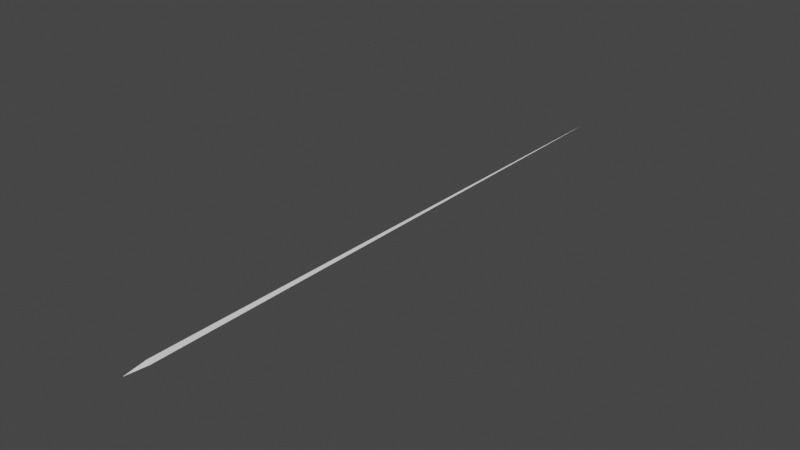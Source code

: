 # Source: bullet.blend  (saved by Blender 3.3.6; exported with 4.5.12 LTS)
import bpy
from mathutils import Matrix  # noqa: F401  (used for matrix-valued properties, if any)

bpy.ops.wm.read_factory_settings(use_empty=True)
scene = bpy.context.scene
scene.name = 'Scene'

# ---- collections
col_collection = bpy.data.collections.new('Collection'); scene.collection.children.link(col_collection)

# ---- materials (node trees are filled in below, after node groups)
mat_bullet = bpy.data.materials.new('bullet')
mat_bullet.use_transparent_shadow = False

# ---- material node trees
mat_bullet.use_nodes = True; mat_bullet.node_tree.nodes.clear()
_N = mat_bullet.node_tree.nodes; _L = mat_bullet.node_tree.links
n0 = _N.new('ShaderNodeBsdfPrincipled'); n0.name = 'Principled BSDF'; n0.location = (10, 300)
n0.distribution = 'GGX'
n0.subsurface_method = 'RANDOM_WALK_SKIN'
n0.inputs[3].default_value = 1.45
n0.inputs[27].default_value = (0.0, 0.0, 0.0, 1.0)
n0.inputs[28].default_value = 1.0
n1 = _N.new('ShaderNodeOutputMaterial'); n1.name = 'Material Output'; n1.location = (300, 300)
_L.new(n0.outputs[0], n1.inputs[0])
n1.is_active_output = True

# ---- world
world_world = bpy.data.worlds.new('World'); scene.world = world_world
world_world.use_nodes = True; world_world.node_tree.nodes.clear()
_N = world_world.node_tree.nodes; _L = world_world.node_tree.links
n0 = _N.new('ShaderNodeOutputWorld'); n0.name = 'World Output'; n0.location = (300, 300)
n1 = _N.new('ShaderNodeBackground'); n1.name = 'Background'; n1.location = (10, 300)
n1.inputs[0].default_value = (0.05088, 0.05088, 0.05088, 1.0)
_L.new(n1.outputs[0], n0.inputs[0])
n0.is_active_output = True
world_world.color = (0.05088, 0.05088, 0.05088)
world_world.use_sun_shadow = False
world_world.sun_shadow_jitter_overblur = 0.0

# ---- meshes
me_cube_001 = bpy.data.meshes.new('Cube.001')
me_cube_001.from_pydata([(-3.25e-10, 0.027, -0.01647), (0.01653, 0.027, 1.233e-09), (0.0001304, -0.08606, -3.443e-10), (-1.713e-09, 0.027, 0.01647), (-0.0001305, 3.064, 1.601e-09), (-0.01653, 0.027, 2.397e-11)], [], [(1, 3, 2), (2, 3, 5), (5, 3, 4), (4, 1, 0), (2, 5, 0), (3, 1, 4), (0, 1, 2), (0, 5, 4)])
_uv = me_cube_001.uv_layers.new(name='UVMap')
_uv.uv.foreach_set('vector', [0.625, 0.0, 0.625, 0.25, 0.375, 0.25, 0.375, 0.25, 0.625, 0.5, 0.375, 0.5, 0.375, 0.5, 0.625, 0.5, 0.625, 0.75, 0.625, 0.75, 0.625, 1.0, 0.375, 1.0, 0.125, 0.5, 0.375, 0.5, 0.125, 0.75, 0.875, 0.5, 0.875, 0.75, 0.625, 0.75, 0.375, 0.0, 0.625, 0.0, 0.375, 0.25, 0.375, 0.75, 0.375, 0.5, 0.625, 0.75])
me_cube_001.materials.append(mat_bullet)
me_cube_001.update()

# ---- objects
ob_cube = bpy.data.objects.new('Cube', me_cube_001)

# ---- transforms, parenting, visibility, modifiers, constraints
ob_cube.location = (0.0, 0.0, 0.0)

# ---- collection membership
col_collection.objects.link(ob_cube)

# ---- scene / render settings (as saved in the file)
scene.frame_start = 1; scene.frame_end = 250; scene.frame_set(1)
scene.render.engine = 'BLENDER_EEVEE_NEXT'
scene.cycles.sampling_pattern = 'TABULATED_SOBOL'
scene.cycles.use_light_tree = False
scene.view_settings.view_transform = 'Filmic'
bpy.context.view_layer.update()

# ---- added for rendering (the .blend has no active camera and no usable light): camera, sun
cam_auto = bpy.data.cameras.new('AutoCamera')
cam_auto.lens = 50.0
cam_auto.sensor_width = 36.0
cam_auto.clip_end = 1000.0
ob_auto_camera = bpy.data.objects.new('AutoCamera', cam_auto)
scene.collection.objects.link(ob_auto_camera)
ob_auto_camera.location = (2.91438, -2.00853, 2.3315)
ob_auto_camera.rotation_euler = (1.09748, -7.21219e-08, 0.694738)
scene.camera = ob_auto_camera
light_auto_sun = bpy.data.lights.new('AutoSun', 'SUN')
light_auto_sun.energy = 3.0
light_auto_sun.angle = 0.0523599
ob_auto_sun = bpy.data.objects.new('AutoSun', light_auto_sun)
scene.collection.objects.link(ob_auto_sun)
ob_auto_sun.rotation_euler = (0.872665, 0.174533, 0.523599)
bpy.context.view_layer.update()
